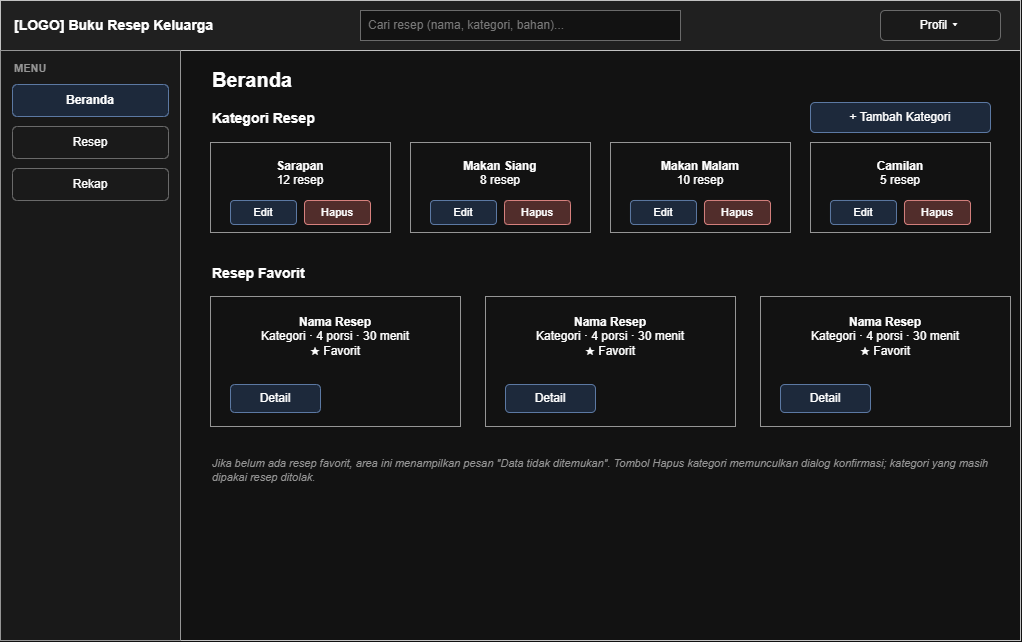

The diagram above was exported from draw.io. Its source (the exported page's mxGraphModel, read from the mxfile embedded in the PNG):
<mxGraphModel dx="1058" dy="700" grid="1" gridSize="10" guides="1" tooltips="1" connect="1" arrows="1" fold="1" page="1" pageScale="1" pageWidth="1100" pageHeight="700" math="0" shadow="0">
  <root>
    <mxCell id="0" />
    <mxCell id="1" parent="0" />
    <mxCell id="c1" parent="1" style="rounded=0;whiteSpace=wrap;html=1;fillColor=#ffffff;strokeColor=#666666;fontSize=12;strokeColor=#333333;" value="" vertex="1">
      <mxGeometry height="640" width="1020" x="20" y="20" as="geometry" />
    </mxCell>
    <mxCell id="c2" parent="1" style="rounded=0;whiteSpace=wrap;html=1;fillColor=#ffffff;strokeColor=#666666;fontSize=12;fillColor=#eeeeee;strokeColor=#333333;" value="" vertex="1">
      <mxGeometry height="50" width="1020" x="20" y="20" as="geometry" />
    </mxCell>
    <mxCell id="c3" parent="1" style="text;html=1;align=left;verticalAlign=middle;whiteSpace=wrap;fontSize=12;fontStyle=1;fontSize=14;" value="[LOGO]  Buku Resep Keluarga" vertex="1">
      <mxGeometry height="40" width="260" x="32" y="25" as="geometry" />
    </mxCell>
    <mxCell id="c4" parent="1" style="rounded=0;whiteSpace=wrap;html=1;fillColor=#ffffff;strokeColor=#999999;fontColor=#888888;align=left;spacingLeft=6;fontSize=12;" value="Cari resep (nama, kategori, bahan)..." vertex="1">
      <mxGeometry height="30" width="320" x="380" y="30" as="geometry" />
    </mxCell>
    <mxCell id="c5" parent="1" style="rounded=1;whiteSpace=wrap;html=1;fillColor=#f5f5f5;strokeColor=#999999;fontSize=12;" value="Profil ▾" vertex="1">
      <mxGeometry height="30" width="120" x="900" y="30" as="geometry" />
    </mxCell>
    <mxCell id="c6" parent="1" style="rounded=0;whiteSpace=wrap;html=1;fillColor=#ffffff;strokeColor=#666666;fontSize=12;fillColor=#f7f7f7;" value="" vertex="1">
      <mxGeometry height="590" width="180" x="20" y="70" as="geometry" />
    </mxCell>
    <mxCell id="c7" parent="1" style="text;html=1;align=left;verticalAlign=middle;whiteSpace=wrap;fontSize=12;fontStyle=1;fontSize=11;fontColor=#666666;" value="MENU" vertex="1">
      <mxGeometry height="20" width="150" x="32" y="78" as="geometry" />
    </mxCell>
    <mxCell id="c8" parent="1" style="rounded=1;whiteSpace=wrap;html=1;fillColor=#dae8fc;strokeColor=#6c8ebf;fontSize=12;fontStyle=1;" value="Beranda" vertex="1">
      <mxGeometry height="32" width="156" x="32" y="104" as="geometry" />
    </mxCell>
    <mxCell id="c9" parent="1" style="rounded=1;whiteSpace=wrap;html=1;fillColor=#f5f5f5;strokeColor=#999999;fontSize=12;" value="Resep" vertex="1">
      <mxGeometry height="32" width="156" x="32" y="146" as="geometry" />
    </mxCell>
    <mxCell id="c10" parent="1" style="rounded=1;whiteSpace=wrap;html=1;fillColor=#f5f5f5;strokeColor=#999999;fontSize=12;" value="Rekap" vertex="1">
      <mxGeometry height="32" width="156" x="32" y="188" as="geometry" />
    </mxCell>
    <mxCell id="c11" parent="1" style="text;html=1;align=left;verticalAlign=middle;whiteSpace=wrap;fontSize=12;fontStyle=1;fontSize=20;" value="Beranda" vertex="1">
      <mxGeometry height="34" width="500" x="230" y="82" as="geometry" />
    </mxCell>
    <mxCell id="c12" parent="1" style="text;html=1;align=left;verticalAlign=middle;whiteSpace=wrap;fontSize=12;fontStyle=1;fontSize=14;" value="Kategori Resep" vertex="1">
      <mxGeometry height="26" width="300" x="230" y="125" as="geometry" />
    </mxCell>
    <mxCell id="c13" parent="1" style="rounded=1;whiteSpace=wrap;html=1;fillColor=#dae8fc;strokeColor=#6c8ebf;fontSize=12;" value="+ Tambah Kategori" vertex="1">
      <mxGeometry height="30" width="180" x="830" y="122" as="geometry" />
    </mxCell>
    <mxCell id="c14" parent="1" style="rounded=0;whiteSpace=wrap;html=1;fillColor=#ffffff;strokeColor=#666666;fontSize=12;verticalAlign=top;spacingTop=10;" value="&lt;b&gt;Sarapan&lt;/b&gt;&lt;br&gt;12 resep" vertex="1">
      <mxGeometry height="90" width="180" x="230" y="162" as="geometry" />
    </mxCell>
    <mxCell id="c15" parent="1" style="rounded=1;whiteSpace=wrap;html=1;fillColor=#dae8fc;strokeColor=#6c8ebf;fontSize=12;fontSize=11;" value="Edit" vertex="1">
      <mxGeometry height="24" width="66" x="250" y="220" as="geometry" />
    </mxCell>
    <mxCell id="c16" parent="1" style="rounded=1;whiteSpace=wrap;html=1;fillColor=#f8cecc;strokeColor=#b85450;fontSize=12;fontSize=11;" value="Hapus" vertex="1">
      <mxGeometry height="24" width="66" x="324" y="220" as="geometry" />
    </mxCell>
    <mxCell id="c17" parent="1" style="rounded=0;whiteSpace=wrap;html=1;fillColor=#ffffff;strokeColor=#666666;fontSize=12;verticalAlign=top;spacingTop=10;" value="&lt;b&gt;Makan Siang&lt;/b&gt;&lt;br&gt;8 resep" vertex="1">
      <mxGeometry height="90" width="180" x="430" y="162" as="geometry" />
    </mxCell>
    <mxCell id="c18" parent="1" style="rounded=1;whiteSpace=wrap;html=1;fillColor=#dae8fc;strokeColor=#6c8ebf;fontSize=12;fontSize=11;" value="Edit" vertex="1">
      <mxGeometry height="24" width="66" x="450" y="220" as="geometry" />
    </mxCell>
    <mxCell id="c19" parent="1" style="rounded=1;whiteSpace=wrap;html=1;fillColor=#f8cecc;strokeColor=#b85450;fontSize=12;fontSize=11;" value="Hapus" vertex="1">
      <mxGeometry height="24" width="66" x="524" y="220" as="geometry" />
    </mxCell>
    <mxCell id="c20" parent="1" style="rounded=0;whiteSpace=wrap;html=1;fillColor=#ffffff;strokeColor=#666666;fontSize=12;verticalAlign=top;spacingTop=10;" value="&lt;b&gt;Makan Malam&lt;/b&gt;&lt;br&gt;10 resep" vertex="1">
      <mxGeometry height="90" width="180" x="630" y="162" as="geometry" />
    </mxCell>
    <mxCell id="c21" parent="1" style="rounded=1;whiteSpace=wrap;html=1;fillColor=#dae8fc;strokeColor=#6c8ebf;fontSize=12;fontSize=11;" value="Edit" vertex="1">
      <mxGeometry height="24" width="66" x="650" y="220" as="geometry" />
    </mxCell>
    <mxCell id="c22" parent="1" style="rounded=1;whiteSpace=wrap;html=1;fillColor=#f8cecc;strokeColor=#b85450;fontSize=12;fontSize=11;" value="Hapus" vertex="1">
      <mxGeometry height="24" width="66" x="724" y="220" as="geometry" />
    </mxCell>
    <mxCell id="c23" parent="1" style="rounded=0;whiteSpace=wrap;html=1;fillColor=#ffffff;strokeColor=#666666;fontSize=12;verticalAlign=top;spacingTop=10;" value="&lt;b&gt;Camilan&lt;/b&gt;&lt;br&gt;5 resep" vertex="1">
      <mxGeometry height="90" width="180" x="830" y="162" as="geometry" />
    </mxCell>
    <mxCell id="c24" parent="1" style="rounded=1;whiteSpace=wrap;html=1;fillColor=#dae8fc;strokeColor=#6c8ebf;fontSize=12;fontSize=11;" value="Edit" vertex="1">
      <mxGeometry height="24" width="66" x="850" y="220" as="geometry" />
    </mxCell>
    <mxCell id="c25" parent="1" style="rounded=1;whiteSpace=wrap;html=1;fillColor=#f8cecc;strokeColor=#b85450;fontSize=12;fontSize=11;" value="Hapus" vertex="1">
      <mxGeometry height="24" width="66" x="924" y="220" as="geometry" />
    </mxCell>
    <mxCell id="c26" parent="1" style="text;html=1;align=left;verticalAlign=middle;whiteSpace=wrap;fontSize=12;fontStyle=1;fontSize=14;" value="Resep Favorit" vertex="1">
      <mxGeometry height="26" width="300" x="230" y="280" as="geometry" />
    </mxCell>
    <mxCell id="c27" parent="1" style="rounded=0;whiteSpace=wrap;html=1;fillColor=#ffffff;strokeColor=#666666;fontSize=12;verticalAlign=top;spacingTop=12;" value="&lt;b&gt;Nama Resep&lt;/b&gt;&lt;br&gt;Kategori · 4 porsi · 30 menit&lt;br&gt;★ Favorit" vertex="1">
      <mxGeometry height="130" width="250" x="230" y="316" as="geometry" />
    </mxCell>
    <mxCell id="c28" parent="1" style="rounded=1;whiteSpace=wrap;html=1;fillColor=#dae8fc;strokeColor=#6c8ebf;fontSize=12;" value="Detail" vertex="1">
      <mxGeometry height="28" width="90" x="250" y="404" as="geometry" />
    </mxCell>
    <mxCell id="c29" parent="1" style="rounded=0;whiteSpace=wrap;html=1;fillColor=#ffffff;strokeColor=#666666;fontSize=12;verticalAlign=top;spacingTop=12;" value="&lt;b&gt;Nama Resep&lt;/b&gt;&lt;br&gt;Kategori · 4 porsi · 30 menit&lt;br&gt;★ Favorit" vertex="1">
      <mxGeometry height="130" width="250" x="505" y="316" as="geometry" />
    </mxCell>
    <mxCell id="c30" parent="1" style="rounded=1;whiteSpace=wrap;html=1;fillColor=#dae8fc;strokeColor=#6c8ebf;fontSize=12;" value="Detail" vertex="1">
      <mxGeometry height="28" width="90" x="525" y="404" as="geometry" />
    </mxCell>
    <mxCell id="c31" parent="1" style="rounded=0;whiteSpace=wrap;html=1;fillColor=#ffffff;strokeColor=#666666;fontSize=12;verticalAlign=top;spacingTop=12;" value="&lt;b&gt;Nama Resep&lt;/b&gt;&lt;br&gt;Kategori · 4 porsi · 30 menit&lt;br&gt;★ Favorit" vertex="1">
      <mxGeometry height="130" width="250" x="780" y="316" as="geometry" />
    </mxCell>
    <mxCell id="c32" parent="1" style="rounded=1;whiteSpace=wrap;html=1;fillColor=#dae8fc;strokeColor=#6c8ebf;fontSize=12;" value="Detail" vertex="1">
      <mxGeometry height="28" width="90" x="800" y="404" as="geometry" />
    </mxCell>
    <mxCell id="c33" parent="1" style="text;html=1;align=left;verticalAlign=middle;whiteSpace=wrap;fontSize=11;fontStyle=2;fontColor=#666666;" value="Jika belum ada resep favorit, area ini menampilkan pesan &quot;Data tidak ditemukan&quot;. Tombol Hapus kategori memunculkan dialog konfirmasi; kategori yang masih dipakai resep ditolak." vertex="1">
      <mxGeometry height="40" width="780" x="230" y="470" as="geometry" />
    </mxCell>
  </root>
</mxGraphModel>